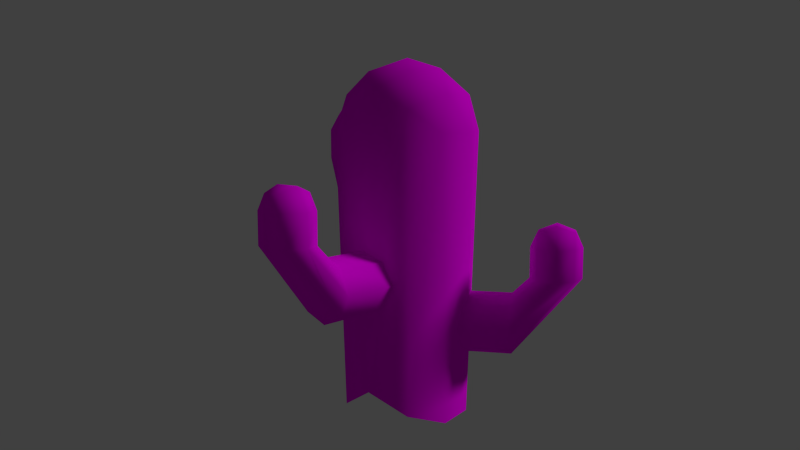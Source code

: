 # Source: Kaktus.blend  (saved by Blender 2.73.0; exported with 4.5.12 LTS)
import bpy
from mathutils import Matrix  # noqa: F401  (used for matrix-valued properties, if any)

bpy.ops.wm.read_factory_settings(use_empty=True)
scene = bpy.context.scene
scene.name = 'Scene'

# ---- collections
col_collection_1 = bpy.data.collections.new('Collection 1'); scene.collection.children.link(col_collection_1)

# ---- images (referenced by path relative to the original .blend; pixels are not part of the script)
import os
ASSET_DIR = os.environ.get("B2B_ASSET_DIR", "")  # directory of the original .blend (textures are referenced by path, not embedded)
HERE = os.path.dirname(os.path.abspath(__file__))  # packed textures are extracted next to this script under _unpacked/

def load_image(name, relpath, width, height, colorspace="sRGB"):
    """Load a texture the original file referenced (path relative to the .blend, or extracted next to this script)."""
    p = next((c for c in (os.path.join(HERE, relpath), os.path.join(ASSET_DIR, relpath)) if relpath and os.path.exists(c)), "")
    if p:
        img = bpy.data.images.load(p, check_existing=True)
        img.name = name
    else:  # same state as the original file: an image datablock whose file is absent (Cycles renders it pink)
        img = bpy.data.images.new(name, width, height)
        img.source = "FILE"
        img.filepath = "//" + (relpath or name)
    img.colorspace_settings.name = colorspace
    return img
img_kaktus_jpg = load_image('Kaktus.jpg', 'Kaktus.jpg', 1024, 1024, 'sRGB')
img_kaktus_bump_png = load_image('Kaktus-bump.png', 'Kaktus-bump.png', 1024, 1024, 'Non-Color')

# ---- materials (node trees are filled in below, after node groups)
mat_material_002 = bpy.data.materials.new('Material.002')
mat_material_002.alpha_threshold = 0.0
mat_material_002.roughness = 0.5
mat_material_001 = bpy.data.materials.new('Material.001')
mat_material_001.alpha_threshold = 0.0
mat_material_001.roughness = 0.5

# ---- material node trees
mat_material_002.use_nodes = True; mat_material_002.node_tree.nodes.clear()
_N = mat_material_002.node_tree.nodes; _L = mat_material_002.node_tree.links
n0 = _N.new('ShaderNodeOutputMaterial'); n0.name = 'Material Output'; n0.location = (300, 300)
n1 = _N.new('ShaderNodeTexImage'); n1.name = 'Image Texture'; n1.location = (-213, 352)
n1.width = 140
n1.image = img_kaktus_jpg
n2 = _N.new('ShaderNodeBsdfDiffuse'); n2.name = 'Diffuse BSDF'; n2.location = (116, 291)
n3 = _N.new('ShaderNodeTexImage'); n3.name = 'Image Texture.001'; n3.location = (-236, 89)
n3.width = 140
n3.image = img_kaktus_bump_png
n4 = _N.new('ShaderNodeBump'); n4.name = 'Bump'; n4.location = (-42, 110)
n4.inputs[1].default_value = 0.2
n4.inputs[2].default_value = 1.0
_L.new(n2.outputs[0], n0.inputs[0])
_L.new(n1.outputs[0], n2.inputs[0])
_L.new(n3.outputs[0], n4.inputs[3])
_L.new(n4.outputs[0], n2.inputs[2])
n0.is_active_output = True
mat_material_001.use_nodes = True; mat_material_001.node_tree.nodes.clear()
_N = mat_material_001.node_tree.nodes; _L = mat_material_001.node_tree.links
n0 = _N.new('ShaderNodeOutputMaterial'); n0.name = 'Material Output'; n0.location = (300, 300)
n1 = _N.new('ShaderNodeBsdfDiffuse'); n1.name = 'Diffuse BSDF'; n1.location = (10, 300)
n2 = _N.new('ShaderNodeTexImage'); n2.name = 'Image Texture'; n2.location = (-258, 348)
n2.width = 140
n2.image = img_kaktus_jpg
n3 = _N.new('ShaderNodeTexImage'); n3.name = 'Image Texture.001'; n3.location = (-254, 100)
n3.width = 140
n3.image = img_kaktus_bump_png
n4 = _N.new('ShaderNodeBump'); n4.name = 'Bump'; n4.location = (-71, -3)
n4.inputs[1].default_value = 0.1
n4.inputs[2].default_value = 1.0
_L.new(n1.outputs[0], n0.inputs[0])
_L.new(n2.outputs[0], n1.inputs[0])
_L.new(n3.outputs[0], n4.inputs[3])
_L.new(n4.outputs[0], n1.inputs[2])
n0.is_active_output = True

# ---- world
world_world = bpy.data.worlds.new('World'); scene.world = world_world
world_world.color = (0.05088, 0.05088, 0.05088)
world_world.use_sun_shadow = False
world_world.sun_shadow_jitter_overblur = 0.0
world_world.cycles.sampling_method = 'MANUAL'
world_world.cycles.sample_map_resolution = 256

# ---- cameras
cam_camera_001 = bpy.data.cameras.new('Camera.001')
cam_camera_001.clip_end = 100.0
cam_camera_001.lens = 35.0
cam_camera_001.sensor_width = 32.0
cam_camera_001.sensor_height = 18.0
cam_camera_001.display_size = 2.0
cam_camera_001.dof.focus_distance = 0.0

# ---- lights
light_sun_001 = bpy.data.lights.new('Sun.001', 'SUN')
light_sun_001.transmission_factor = 0.0
light_sun_001.angle = 0.1993
light_sun_001.energy = 1.0
light_sun_001.shadow_buffer_clip_start = 0.5
light_sun_001.shadow_soft_size = 0.1
light_sun_001.shadow_cascade_max_distance = 1000.0
light_sun_001.cycles.use_multiple_importance_sampling = False

# ---- meshes
me_sphere_007 = bpy.data.meshes.new('Sphere.007')
me_sphere_007.from_pydata([(-0.7071, 0.0, 0.7071), (-1.0, 0.0, -4.371e-08), (-0.7071, 0.0, -0.7071), (8.742e-08, 0.0, -1.0), (8.876e-08, 4.144, 1.54), (-0.579, 3.904, 1.536), (-0.8189, 3.325, 1.525), (-0.579, 2.746, 1.515), (0.7071, -1.031e-07, 0.7071), (1.0, -1.627e-07, -4.371e-08), (0.7071, -1.031e-07, -0.7071), (4.371e-08, -7.571e-08, 1.0), (-0.7071, 1.979, 0.7071), (-1.0, 1.979, -4.371e-08), (-0.7071, 1.979, -0.7071), (8.742e-08, 1.979, -1.0), (-0.579, 2.745, 2.5), (-0.8189, 3.324, 2.511), (-0.579, 3.903, 2.521), (1.01e-07, 4.143, 2.525), (-0.2895, 2.736, 3.002), (-0.4094, 3.312, 3.22), (0.7071, 1.979, 0.7071), (1.0, 1.979, -4.371e-08), (0.7071, 1.979, -0.7071), (4.371e-08, 1.979, 1.0), (0.579, 2.746, 1.515), (0.8189, 3.325, 1.525), (0.579, 3.904, 1.536), (5.296e-08, 2.506, 1.51), (-0.2895, 3.894, 3.022), (0.2895, 2.736, 3.002), (0.4094, 3.312, 3.22), (0.2895, 3.894, 3.022), (0.579, 2.745, 2.5), (0.8189, 3.324, 2.511), (0.579, 3.903, 2.521), (6.516e-08, 2.505, 2.496), (2.02, -1.605, 2.229), (2.16, -1.348, 1.522), (2.02, -1.605, 0.8153), (1.68, -2.225, 0.5224), (5.316, -4.213, 3.062), (5.384, -3.59, 3.058), (4.991, -3.102, 3.048), (4.368, -3.035, 3.037), (1.341, -2.846, 2.229), (1.201, -3.103, 1.522), (1.341, -2.846, 0.8153), (1.68, -2.225, 2.522), (3.756, -2.554, 2.229), (3.897, -2.297, 1.522), (3.756, -2.554, 0.8153), (3.417, -3.175, 0.5224), (4.367, -3.034, 4.023), (4.99, -3.102, 4.033), (5.383, -3.59, 4.043), (5.316, -4.213, 4.048), (4.22, -3.284, 4.524), (4.782, -3.455, 4.742), (3.078, -3.795, 2.229), (2.937, -4.052, 1.522), (3.078, -3.795, 0.8153), (3.417, -3.175, 2.522), (3.812, -4.051, 3.037), (4.205, -4.539, 3.048), (4.828, -4.606, 3.058), (3.88, -3.428, 3.033), (5.236, -3.839, 4.545), (3.942, -3.792, 4.524), (4.39, -4.173, 4.742), (4.958, -4.348, 4.545), (3.811, -4.05, 4.023), (4.204, -4.539, 4.033), (4.827, -4.606, 4.043), (3.879, -3.427, 4.018), (-0.8696, -2.801, 4.128), (-0.685, -3.028, 3.421), (-0.8696, -2.801, 2.713), (-1.315, -2.252, 2.421), (-4.533, -4.863, 4.96), (-3.982, -5.162, 4.956), (-3.381, -4.983, 4.946), (-3.083, -4.432, 4.935), (-1.761, -1.703, 4.128), (-1.945, -1.475, 3.421), (-1.761, -1.703, 2.713), (-1.315, -2.252, 4.421), (-2.406, -4.048, 4.128), (-2.222, -4.276, 3.421), (-2.406, -4.048, 2.713), (-2.852, -3.499, 2.421), (-3.082, -4.431, 5.921), (-3.38, -4.983, 5.931), (-3.981, -5.161, 5.941), (-4.532, -4.863, 5.946), (-3.257, -4.201, 6.422), (-3.628, -4.657, 6.64), (-3.298, -2.95, 4.128), (-3.482, -2.723, 3.421), (-3.298, -2.95, 2.713), (-2.852, -3.499, 4.421), (-3.812, -3.533, 4.935), (-4.413, -3.711, 4.946), (-4.711, -4.262, 4.956), (-3.261, -3.831, 4.931), (-4.156, -4.931, 6.443), (-3.622, -3.751, 6.422), (-4.144, -4.021, 6.64), (-4.521, -4.481, 6.443), (-3.812, -3.532, 5.921), (-4.412, -3.711, 5.931), (-4.711, -4.262, 5.941), (-3.261, -3.831, 5.916)], [], [(1, 0, 12, 13), (2, 1, 13, 14), (3, 2, 14, 15), (8, 9, 23, 22), (9, 10, 24, 23), (0, 11, 25, 12), (11, 8, 22, 25), (10, 3, 15, 24), (18, 17, 21, 30), (17, 16, 20, 21), (30, 21, 32, 33), (21, 20, 31, 32), (13, 12, 7, 6), (14, 13, 6, 5), (15, 14, 5, 4), (22, 23, 27, 26), (23, 24, 28, 27), (12, 25, 29, 7), (25, 22, 26, 29), (24, 15, 4, 28), (4, 5, 18, 19), (5, 6, 17, 18), (6, 7, 16, 17), (26, 27, 35, 34), (27, 28, 36, 35), (7, 29, 37, 16), (29, 26, 34, 37), (28, 4, 19, 36), (33, 32, 35, 36), (32, 31, 34, 35), (19, 18, 30), (16, 37, 20), (19, 30, 33), (20, 37, 31), (19, 33, 36), (31, 37, 34), (39, 38, 50, 51), (40, 39, 51, 52), (41, 40, 52, 53), (46, 47, 61, 60), (47, 48, 62, 61), (38, 49, 63, 50), (49, 46, 60, 63), (48, 41, 53, 62), (56, 55, 59, 68), (55, 54, 58, 59), (68, 59, 70, 71), (59, 58, 69, 70), (51, 50, 45, 44), (52, 51, 44, 43), (53, 52, 43, 42), (60, 61, 65, 64), (61, 62, 66, 65), (50, 63, 67, 45), (63, 60, 64, 67), (62, 53, 42, 66), (42, 43, 56, 57), (43, 44, 55, 56), (44, 45, 54, 55), (64, 65, 73, 72), (65, 66, 74, 73), (45, 67, 75, 54), (67, 64, 72, 75), (66, 42, 57, 74), (71, 70, 73, 74), (70, 69, 72, 73), (57, 56, 68), (54, 75, 58), (57, 68, 71), (58, 75, 69), (57, 71, 74), (69, 75, 72), (77, 76, 88, 89), (78, 77, 89, 90), (79, 78, 90, 91), (84, 85, 99, 98), (85, 86, 100, 99), (76, 87, 101, 88), (87, 84, 98, 101), (86, 79, 91, 100), (94, 93, 97, 106), (93, 92, 96, 97), (106, 97, 108, 109), (97, 96, 107, 108), (89, 88, 83, 82), (90, 89, 82, 81), (91, 90, 81, 80), (98, 99, 103, 102), (99, 100, 104, 103), (88, 101, 105, 83), (101, 98, 102, 105), (100, 91, 80, 104), (80, 81, 94, 95), (81, 82, 93, 94), (82, 83, 92, 93), (102, 103, 111, 110), (103, 104, 112, 111), (83, 105, 113, 92), (105, 102, 110, 113), (104, 80, 95, 112), (109, 108, 111, 112), (108, 107, 110, 111), (95, 94, 106), (92, 113, 96), (95, 106, 109), (96, 113, 107), (95, 109, 112), (107, 113, 110)])
me_sphere_007.polygons.foreach_set('use_smooth', [True] * 108)
_uv = me_sphere_007.uv_layers.new(name='UVMap')
_uv.uv.foreach_set('vector', [0.2655, 0.2807, 0.3443, 0.3052, 0.2815, 0.5127, 0.2088, 0.4792, 0.182, 0.2583, 0.2655, 0.2807, 0.2088, 0.4792, 0.1364, 0.4537, 0.102, 0.2402, 0.182, 0.2583, 0.1364, 0.4537, 0.05516, 0.447, 0.6189, 0.2829, 0.6905, 0.2461, 0.7864, 0.4354, 0.7174, 0.484, 0.6905, 0.2461, 0.767, 0.207, 0.8565, 0.3969, 0.7864, 0.4354, 0.3443, 0.3052, 0.4185, 0.327, 0.3624, 0.5281, 0.2815, 0.5127, 0.5431, 0.3197, 0.6189, 0.2829, 0.7174, 0.484, 0.6383, 0.5157, 0.767, 0.207, 0.8502, 0.1697, 0.9371, 0.3771, 0.8565, 0.3969, 0.3013, 0.802, 0.3379, 0.7566, 0.3981, 0.8111, 0.339, 0.85, 0.3379, 0.7566, 0.3809, 0.718, 0.4281, 0.7506, 0.3981, 0.8111, 0.707, 0.8526, 0.6365, 0.8391, 0.6794, 0.7744, 0.7172, 0.7989, 0.6365, 0.8391, 0.5928, 0.775, 0.6454, 0.743, 0.6794, 0.7744, 0.2088, 0.4792, 0.2815, 0.5127, 0.3141, 0.6379, 0.2704, 0.689, 0.1364, 0.4537, 0.2088, 0.4792, 0.2704, 0.689, 0.2327, 0.7387, 0.05516, 0.447, 0.1364, 0.4537, 0.2327, 0.7387, 0.1794, 0.7862, 0.7174, 0.484, 0.7864, 0.4354, 0.7615, 0.6558, 0.7095, 0.6153, 0.7864, 0.4354, 0.8565, 0.3969, 0.8062, 0.6985, 0.7615, 0.6558, 0.2815, 0.5127, 0.3624, 0.5281, 0.3753, 0.6024, 0.3141, 0.6379, 0.6383, 0.5157, 0.7174, 0.484, 0.7095, 0.6153, 0.6407, 0.5942, 0.8565, 0.3969, 0.9371, 0.3771, 0.8671, 0.7423, 0.8062, 0.6985, 0.1794, 0.7862, 0.2327, 0.7387, 0.3013, 0.802, 0.2666, 0.8576, 0.2327, 0.7387, 0.2704, 0.689, 0.3379, 0.7566, 0.3013, 0.802, 0.2704, 0.689, 0.3141, 0.6379, 0.3809, 0.718, 0.3379, 0.7566, 0.7095, 0.6153, 0.7615, 0.6558, 0.7121, 0.7271, 0.6688, 0.7043, 0.7615, 0.6558, 0.8062, 0.6985, 0.7466, 0.7638, 0.7121, 0.7271, 0.3141, 0.6379, 0.3753, 0.6024, 0.4327, 0.6848, 0.3809, 0.718, 0.6407, 0.5942, 0.7095, 0.6153, 0.6688, 0.7043, 0.6044, 0.6953, 0.8062, 0.6985, 0.8671, 0.7423, 0.7756, 0.8211, 0.7466, 0.7638, 0.7172, 0.7989, 0.6794, 0.7744, 0.7121, 0.7271, 0.7466, 0.7638, 0.6794, 0.7744, 0.6454, 0.743, 0.6688, 0.7043, 0.7121, 0.7271, 0.2666, 0.8576, 0.3013, 0.802, 0.339, 0.85, 0.3809, 0.718, 0.4327, 0.6848, 0.4281, 0.7506, 0.7756, 0.8211, 0.707, 0.8526, 0.7172, 0.7989, 0.5928, 0.775, 0.6044, 0.6953, 0.6454, 0.743, 0.7756, 0.8211, 0.7172, 0.7989, 0.7466, 0.7638, 0.6454, 0.743, 0.6044, 0.6953, 0.6688, 0.7043, 0.2655, 0.2807, 0.3443, 0.3052, 0.2815, 0.5127, 0.2088, 0.4792, 0.182, 0.2583, 0.2655, 0.2807, 0.2088, 0.4792, 0.1364, 0.4537, 0.102, 0.2402, 0.182, 0.2583, 0.1364, 0.4537, 0.05516, 0.447, 0.6189, 0.2829, 0.6905, 0.2461, 0.7864, 0.4354, 0.7174, 0.484, 0.6905, 0.2461, 0.767, 0.207, 0.8565, 0.3969, 0.7864, 0.4354, 0.3443, 0.3052, 0.4185, 0.327, 0.3624, 0.5281, 0.2815, 0.5127, 0.5431, 0.3197, 0.6189, 0.2829, 0.7174, 0.484, 0.6383, 0.5157, 0.767, 0.207, 0.8502, 0.1697, 0.9371, 0.3771, 0.8565, 0.3969, 0.3013, 0.802, 0.3379, 0.7566, 0.3981, 0.8111, 0.339, 0.85, 0.3379, 0.7566, 0.3809, 0.718, 0.4281, 0.7506, 0.3981, 0.8111, 0.707, 0.8526, 0.6365, 0.8391, 0.6794, 0.7744, 0.7172, 0.7989, 0.6365, 0.8391, 0.5928, 0.775, 0.6454, 0.743, 0.6794, 0.7744, 0.2088, 0.4792, 0.2815, 0.5127, 0.3141, 0.6379, 0.2704, 0.689, 0.1364, 0.4537, 0.2088, 0.4792, 0.2704, 0.689, 0.2327, 0.7387, 0.05516, 0.447, 0.1364, 0.4537, 0.2327, 0.7387, 0.1794, 0.7862, 0.7174, 0.484, 0.7864, 0.4354, 0.7615, 0.6558, 0.7095, 0.6153, 0.7864, 0.4354, 0.8565, 0.3969, 0.8062, 0.6985, 0.7615, 0.6558, 0.2815, 0.5127, 0.3624, 0.5281, 0.3753, 0.6024, 0.3141, 0.6379, 0.6383, 0.5157, 0.7174, 0.484, 0.7095, 0.6153, 0.6407, 0.5942, 0.8565, 0.3969, 0.9371, 0.3771, 0.8671, 0.7423, 0.8062, 0.6985, 0.1794, 0.7862, 0.2327, 0.7387, 0.3013, 0.802, 0.2666, 0.8576, 0.2327, 0.7387, 0.2704, 0.689, 0.3379, 0.7566, 0.3013, 0.802, 0.2704, 0.689, 0.3141, 0.6379, 0.3809, 0.718, 0.3379, 0.7566, 0.7095, 0.6153, 0.7615, 0.6558, 0.7121, 0.7271, 0.6688, 0.7043, 0.7615, 0.6558, 0.8062, 0.6985, 0.7466, 0.7638, 0.7121, 0.7271, 0.3141, 0.6379, 0.3753, 0.6024, 0.4327, 0.6848, 0.3809, 0.718, 0.6407, 0.5942, 0.7095, 0.6153, 0.6688, 0.7043, 0.6044, 0.6953, 0.8062, 0.6985, 0.8671, 0.7423, 0.7756, 0.8211, 0.7466, 0.7638, 0.7172, 0.7989, 0.6794, 0.7744, 0.7121, 0.7271, 0.7466, 0.7638, 0.6794, 0.7744, 0.6454, 0.743, 0.6688, 0.7043, 0.7121, 0.7271, 0.2666, 0.8576, 0.3013, 0.802, 0.339, 0.85, 0.3809, 0.718, 0.4327, 0.6848, 0.4281, 0.7506, 0.7756, 0.8211, 0.707, 0.8526, 0.7172, 0.7989, 0.5928, 0.775, 0.6044, 0.6953, 0.6454, 0.743, 0.7756, 0.8211, 0.7172, 0.7989, 0.7466, 0.7638, 0.6454, 0.743, 0.6044, 0.6953, 0.6688, 0.7043, 0.2655, 0.2807, 0.3443, 0.3052, 0.2815, 0.5127, 0.2088, 0.4792, 0.182, 0.2583, 0.2655, 0.2807, 0.2088, 0.4792, 0.1364, 0.4537, 0.102, 0.2402, 0.182, 0.2583, 0.1364, 0.4537, 0.05516, 0.447, 0.6189, 0.2829, 0.6905, 0.2461, 0.7864, 0.4354, 0.7174, 0.484, 0.6905, 0.2461, 0.767, 0.207, 0.8565, 0.3969, 0.7864, 0.4354, 0.3443, 0.3052, 0.4185, 0.327, 0.3624, 0.5281, 0.2815, 0.5127, 0.5431, 0.3197, 0.6189, 0.2829, 0.7174, 0.484, 0.6383, 0.5157, 0.767, 0.207, 0.8502, 0.1697, 0.9371, 0.3771, 0.8565, 0.3969, 0.3013, 0.802, 0.3379, 0.7566, 0.3981, 0.8111, 0.339, 0.85, 0.3379, 0.7566, 0.3809, 0.718, 0.4281, 0.7506, 0.3981, 0.8111, 0.707, 0.8526, 0.6365, 0.8391, 0.6794, 0.7744, 0.7172, 0.7989, 0.6365, 0.8391, 0.5928, 0.775, 0.6454, 0.743, 0.6794, 0.7744, 0.2088, 0.4792, 0.2815, 0.5127, 0.3141, 0.6379, 0.2704, 0.689, 0.1364, 0.4537, 0.2088, 0.4792, 0.2704, 0.689, 0.2327, 0.7387, 0.05516, 0.447, 0.1364, 0.4537, 0.2327, 0.7387, 0.1794, 0.7862, 0.7174, 0.484, 0.7864, 0.4354, 0.7615, 0.6558, 0.7095, 0.6153, 0.7864, 0.4354, 0.8565, 0.3969, 0.8062, 0.6985, 0.7615, 0.6558, 0.2815, 0.5127, 0.3624, 0.5281, 0.3753, 0.6024, 0.3141, 0.6379, 0.6383, 0.5157, 0.7174, 0.484, 0.7095, 0.6153, 0.6407, 0.5942, 0.8565, 0.3969, 0.9371, 0.3771, 0.8671, 0.7423, 0.8062, 0.6985, 0.1794, 0.7862, 0.2327, 0.7387, 0.3013, 0.802, 0.2666, 0.8576, 0.2327, 0.7387, 0.2704, 0.689, 0.3379, 0.7566, 0.3013, 0.802, 0.2704, 0.689, 0.3141, 0.6379, 0.3809, 0.718, 0.3379, 0.7566, 0.7095, 0.6153, 0.7615, 0.6558, 0.7121, 0.7271, 0.6688, 0.7043, 0.7615, 0.6558, 0.8062, 0.6985, 0.7466, 0.7638, 0.7121, 0.7271, 0.3141, 0.6379, 0.3753, 0.6024, 0.4327, 0.6848, 0.3809, 0.718, 0.6407, 0.5942, 0.7095, 0.6153, 0.6688, 0.7043, 0.6044, 0.6953, 0.8062, 0.6985, 0.8671, 0.7423, 0.7756, 0.8211, 0.7466, 0.7638, 0.7172, 0.7989, 0.6794, 0.7744, 0.7121, 0.7271, 0.7466, 0.7638, 0.6794, 0.7744, 0.6454, 0.743, 0.6688, 0.7043, 0.7121, 0.7271, 0.2666, 0.8576, 0.3013, 0.802, 0.339, 0.85, 0.3809, 0.718, 0.4327, 0.6848, 0.4281, 0.7506, 0.7756, 0.8211, 0.707, 0.8526, 0.7172, 0.7989, 0.5928, 0.775, 0.6044, 0.6953, 0.6454, 0.743, 0.7756, 0.8211, 0.7172, 0.7989, 0.7466, 0.7638, 0.6454, 0.743, 0.6044, 0.6953, 0.6688, 0.7043])
me_sphere_007.materials.append(mat_material_002)
me_sphere_007.use_remesh_preserve_volume = False
me_sphere_007.use_remesh_preserve_attributes = False
me_sphere_007.use_mirror_vertex_groups = False
me_sphere_007.update()
me_icosphere = bpy.data.meshes.new('Icosphere')
me_icosphere.from_pydata([(0.0, 3.495, -1.0), (0.7236, -0.5257, -0.4472), (-0.8944, 3.495, -0.4472), (-0.2764, 4.346, -0.4472), (0.7236, 4.021, -0.4472), (-0.7236, 4.021, 0.4472), (0.2764, 4.346, 0.4472), (0.8944, 3.495, 0.4472), (0.0, 3.495, 1.0), (-0.1625, -0.5, -0.8507), (0.4253, -0.309, -0.8507), (0.8506, 3.495, -0.5257), (0.4253, 3.804, -0.8507), (-0.5257, 3.495, -0.8507), (-0.6882, -0.5, -0.5257), (-0.1625, 3.995, -0.8507), (-0.6882, 3.995, -0.5257), (0.2629, 4.304, -0.5257), (0.9511, -0.309, 0.0), (0.9511, 3.804, 0.0), (-0.9511, -0.309, 0.0), (-0.5878, 4.304, 0.0), (-0.9511, 3.804, 0.0), (0.5878, 4.304, 0.0), (0.0, 4.495, 0.0), (0.6882, -0.5, 0.5257), (-0.8506, 0.0, 0.5257), (-0.2629, 4.304, 0.5257), (0.6882, 3.995, 0.5257), (0.1625, -0.5, 0.8507), (0.5257, 3.495, 0.8507), (-0.4253, -0.309, 0.8507), (-0.4253, 3.804, 0.8507), (0.1625, 3.995, 0.8507)], [], [(0, 10, 9), (1, 10, 11), (0, 9, 13), (0, 13, 15), (0, 15, 12), (1, 11, 18), (2, 14, 20), (3, 16, 21), (4, 17, 23), (2, 20, 22), (3, 21, 24), (4, 23, 19), (5, 26, 32), (6, 27, 33), (7, 28, 30), (30, 33, 8), (30, 28, 33), (28, 6, 33), (33, 32, 8), (33, 27, 32), (27, 5, 32), (32, 31, 8), (32, 26, 31), (31, 29, 8), (29, 30, 8), (29, 25, 30), (25, 7, 30), (19, 28, 7), (19, 23, 28), (23, 6, 28), (24, 27, 6), (24, 21, 27), (21, 5, 27), (22, 26, 5), (22, 20, 26), (18, 7, 25), (23, 24, 6), (23, 17, 24), (17, 3, 24), (21, 22, 5), (21, 16, 22), (16, 2, 22), (18, 19, 7), (18, 11, 19), (11, 4, 19), (12, 17, 4), (12, 15, 17), (15, 3, 17), (15, 16, 3), (15, 13, 16), (13, 2, 16), (13, 14, 2), (13, 9, 14), (11, 12, 4), (11, 10, 12), (10, 0, 12)])
me_icosphere.polygons.foreach_set('use_smooth', [True] * 56)
_uv = me_icosphere.uv_layers.new(name='UVMap')
_uv.uv.foreach_set('vector', [0.0117, 0.8765, -0.1164, -0.3175, 0.0778, -0.3781, -0.281, -0.3907, -0.1164, -0.3175, -0.2978, 0.8922, 0.0117, 0.8765, 0.0778, -0.3781, 0.1762, 0.8697, 0.0117, 0.8765, 0.1762, 0.8697, 0.08254, 1.027, 0.0117, 0.8765, 0.08254, 1.027, -0.1298, 1.005, -0.281, -0.3907, -0.2978, 0.8922, -0.4475, -0.3218, 0.3406, 0.8776, 0.2823, -0.3775, 0.4761, -0.3156, 0.1753, 1.17, 0.2689, 1.028, 0.3656, 1.219, -0.3, 1.062, -0.1955, 1.208, -0.4084, 1.205, 0.3406, 0.8776, 0.4761, -0.3156, 0.4813, 1.007, 0.1753, 1.17, 0.3656, 1.219, 0.1747, 1.367, -0.3, 1.062, -0.4084, 1.205, -0.4687, 1.001, 0.6422, 1.063, 0.6486, -0.2169, 0.8035, 1.009, 1.108, 1.175, 0.9171, 1.221, 1.016, 1.032, 1.274, 0.8829, 1.202, 1.033, 1.11, 0.8744, 1.11, 0.8744, 1.016, 1.032, 0.9455, 0.8806, 1.11, 0.8744, 1.202, 1.033, 1.016, 1.032, 1.202, 1.033, 1.108, 1.175, 1.016, 1.032, 1.016, 1.032, 0.8035, 1.009, 0.9455, 0.8806, 1.016, 1.032, 0.9171, 1.221, 0.8035, 1.009, 0.7421, 1.2, 0.6422, 1.063, 0.8035, 1.009, 0.8035, 1.009, 0.8221, -0.3139, 0.9455, 0.8806, 0.8035, 1.009, 0.6486, -0.2169, 0.8221, -0.3139, 0.8221, -0.3139, 1.017, -0.3738, 0.9455, 0.8806, 1.017, -0.3738, 1.11, 0.8744, 0.9455, 0.8806, 1.017, -0.3738, 1.221, -0.3723, 1.11, 0.8744, 1.221, -0.3723, 1.274, 0.8829, 1.11, 0.8744, 1.415, 1.013, 1.202, 1.033, 1.274, 0.8829, 1.415, 1.013, 1.298, 1.224, 1.202, 1.033, 1.298, 1.224, 1.108, 1.175, 1.202, 1.033, 1.107, 1.371, 0.9171, 1.221, 1.108, 1.175, 0.6406, 1.374, 0.5409, 1.199, 0.7421, 1.2, 0.5409, 1.199, 0.6422, 1.063, 0.7421, 1.2, 0.4813, 1.007, 0.6486, -0.2169, 0.6422, 1.063, 0.4813, 1.007, 0.4761, -0.3156, 0.6486, -0.2169, 1.415, -0.3097, 1.274, 0.8829, 1.221, -0.3723, 1.298, 1.224, 1.107, 1.371, 1.108, 1.175, -0.4084, 1.205, -0.1955, 1.208, -0.3043, 1.391, -0.01534, 1.217, 0.1753, 1.17, 0.1747, 1.367, 0.5409, 1.199, 0.4813, 1.007, 0.6422, 1.063, 0.3656, 1.219, 0.2689, 1.028, 0.4813, 1.007, 0.2689, 1.028, 0.3406, 0.8776, 0.4813, 1.007, 1.415, -0.3097, 1.415, 1.013, 1.274, 0.8829, -0.4475, -0.3218, -0.2978, 0.8922, -0.4687, 1.001, -0.2978, 0.8922, -0.3, 1.062, -0.4687, 1.001, -0.1298, 1.005, -0.1955, 1.208, -0.3, 1.062, -0.1298, 1.005, 0.08254, 1.027, -0.01534, 1.217, 0.08254, 1.027, 0.1753, 1.17, -0.01534, 1.217, 0.08254, 1.027, 0.2689, 1.028, 0.1753, 1.17, 0.08254, 1.027, 0.1762, 0.8697, 0.2689, 1.028, 0.1762, 0.8697, 0.3406, 0.8776, 0.2689, 1.028, 0.1762, 0.8697, 0.2823, -0.3775, 0.3406, 0.8776, 0.1762, 0.8697, 0.0778, -0.3781, 0.2823, -0.3775, -0.2978, 0.8922, -0.1298, 1.005, -0.3, 1.062, -0.2978, 0.8922, -0.1164, -0.3175, -0.1298, 1.005, -0.1164, -0.3175, 0.0117, 0.8765, -0.1298, 1.005])
me_icosphere.materials.append(mat_material_001)
me_icosphere.use_remesh_preserve_volume = False
me_icosphere.use_remesh_preserve_attributes = False
me_icosphere.use_mirror_vertex_groups = False
me_icosphere.update()

# ---- objects
ob_sphere_000 = bpy.data.objects.new('Sphere.000', me_sphere_007)
ob_sun = bpy.data.objects.new('Sun', light_sun_001)
ob_camera = bpy.data.objects.new('Camera', cam_camera_001)
ob_icosphere = bpy.data.objects.new('Icosphere', me_icosphere)

# ---- transforms, parenting, visibility, modifiers, constraints
ob_sphere_000.location = (0.5423, -0.3767, 0.7517)
ob_sphere_000.rotation_euler = (0.0, 0.0, 4.031)
ob_sphere_000.scale = (0.4417, 0.4417, 0.4417)
ob_sphere_000.lineart.crease_threshold = 0.0
ob_sun.location = (-0.9203, 1.405, -0.05969)
ob_sun.rotation_euler = (0.5788, 0.8002, 0.3254)
ob_sun.lineart.crease_threshold = 0.0
ob_camera.location = (-5.537, -10.94, 3.894)
ob_camera.rotation_euler = (1.426, -1.687e-06, -0.4633)
ob_camera.scale = (1.0, 1.0, 1.0)
ob_camera.lineart.crease_threshold = 0.0
ob_icosphere.location = (0.02756, -0.02512, -0.05968)
ob_icosphere.rotation_euler = (1.571, 0.0, 0.0)
ob_icosphere.lineart.crease_threshold = 0.0

# ---- collection membership
col_collection_1.objects.link(ob_sphere_000)
col_collection_1.objects.link(ob_sun)
col_collection_1.objects.link(ob_camera)
col_collection_1.objects.link(ob_icosphere)

# ---- scene / render settings (as saved in the file)
scene.camera = ob_camera
scene.frame_start = 1; scene.frame_end = 250; scene.frame_set(1)
scene.render.engine = 'CYCLES'
scene.render.resolution_percentage = 50
scene.render.dither_intensity = 0.0
scene.cycles.use_denoising = False
scene.cycles.samples = 10
scene.cycles.sampling_pattern = 'TABULATED_SOBOL'
scene.cycles.light_sampling_threshold = 0.0
scene.cycles.use_adaptive_sampling = False
scene.cycles.use_light_tree = False
scene.cycles.blur_glossy = 0.0
scene.cycles.pixel_filter_type = 'GAUSSIAN'
scene.cycles.sample_clamp_indirect = 0.0
scene.view_settings.view_transform = 'Standard'
bpy.context.view_layer.update()
